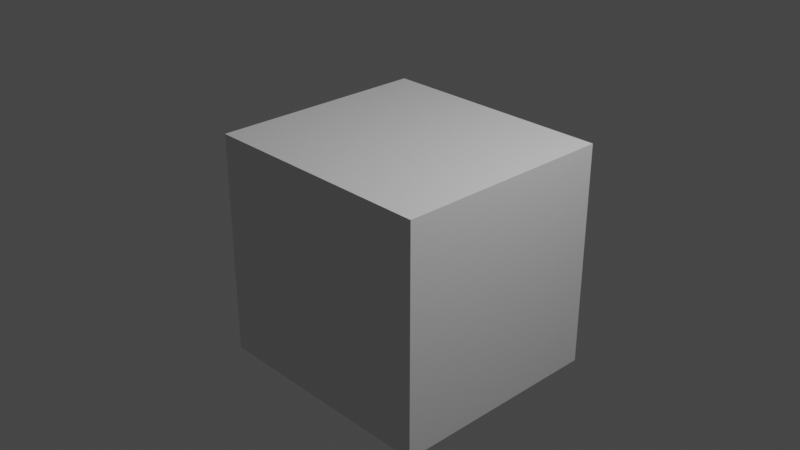 # Source: Test.blend  (saved by Blender 3.6.11; exported with 4.5.12 LTS)
import bpy
from mathutils import Matrix  # noqa: F401  (used for matrix-valued properties, if any)

bpy.ops.wm.read_factory_settings(use_empty=True)
scene = bpy.context.scene
scene.name = 'Scene'

# ---- collections
col_collection = bpy.data.collections.new('Collection'); scene.collection.children.link(col_collection)

# ---- materials (node trees are filled in below, after node groups)
mat_material = bpy.data.materials.new('Material')
mat_material.alpha_threshold = 0.0
mat_material.use_transparent_shadow = False
mat_material.roughness = 0.5
mat_material.line_color = (0.0, 0.0, 0.0, 1.0)

# ---- material node trees
mat_material.use_nodes = True; mat_material.node_tree.nodes.clear()
_N = mat_material.node_tree.nodes; _L = mat_material.node_tree.links
n0 = _N.new('ShaderNodeOutputMaterial'); n0.name = 'Material Output'; n0.location = (300, 300)
n1 = _N.new('ShaderNodeBsdfPrincipled'); n1.name = 'Principled BSDF'; n1.location = (10, 300)
n1.distribution = 'GGX'
n1.subsurface_method = 'RANDOM_WALK_SKIN'
n1.inputs[3].default_value = 1.45
n1.inputs[27].default_value = (0.0, 0.0, 0.0, 1.0)
n1.inputs[28].default_value = 1.0
_L.new(n1.outputs[0], n0.inputs[0])
n0.is_active_output = True

# ---- world
world_world = bpy.data.worlds.new('World'); scene.world = world_world
world_world.use_nodes = True; world_world.node_tree.nodes.clear()
_N = world_world.node_tree.nodes; _L = world_world.node_tree.links
n0 = _N.new('ShaderNodeOutputWorld'); n0.name = 'World Output'; n0.location = (300, 300)
n1 = _N.new('ShaderNodeBackground'); n1.name = 'Background'; n1.location = (10, 300)
n1.inputs[0].default_value = (0.05088, 0.05088, 0.05088, 1.0)
_L.new(n1.outputs[0], n0.inputs[0])
n0.is_active_output = True
world_world.color = (0.05088, 0.05088, 0.05088)
world_world.use_sun_shadow = False
world_world.sun_shadow_jitter_overblur = 0.0

# ---- cameras
cam_camera = bpy.data.cameras.new('Camera')
cam_camera.clip_end = 100.0
cam_camera.ortho_scale = 7.314

# ---- lights
light_light = bpy.data.lights.new('Light', 'POINT')
light_light.transmission_factor = 0.0
light_light.energy = 1000.0
light_light.shadow_soft_size = 0.1
light_light.shadow_maximum_resolution = 0.006
light_light.use_absolute_resolution = True

# ---- meshes
me_cube = bpy.data.meshes.new('Cube')
me_cube.from_pydata([(2.315, -0.1049, -3.314), (2.315, -0.1049, -0.1686), (2.315, 2.363, -3.314), (2.315, 2.363, -0.1686), (-0.3638, -0.1049, -3.314), (-0.3638, -0.1049, -0.1686), (-0.3638, 2.363, -3.314), (-0.3638, 2.363, -0.1686)], [], [(0, 4, 6, 2), (5, 1, 3, 7), (3, 2, 6, 7), (1, 0, 2, 3), (5, 4, 0, 1), (7, 6, 4, 5)])
_uv = me_cube.uv_layers.new(name='UVMap')
_uv.uv.foreach_set('vector', [0.375, 0.0, 0.625, 0.0, 0.625, 0.25, 0.375, 0.25, 0.375, 0.25, 0.625, 0.25, 0.625, 0.5, 0.375, 0.5, 0.375, 0.5, 0.625, 0.5, 0.625, 0.75, 0.375, 0.75, 0.375, 0.75, 0.625, 0.75, 0.625, 1.0, 0.375, 1.0, 0.125, 0.5, 0.375, 0.5, 0.375, 0.75, 0.125, 0.75, 0.625, 0.5, 0.875, 0.5, 0.875, 0.75, 0.625, 0.75])
me_cube.materials.append(mat_material)
me_cube.use_mirror_vertex_groups = False
me_cube.update()

# ---- objects
ob_cube = bpy.data.objects.new('Cube', me_cube)
ob_light = bpy.data.objects.new('Light', light_light)
ob_camera = bpy.data.objects.new('Camera', cam_camera)

# ---- transforms, parenting, visibility, modifiers, constraints
ob_cube.location = (-1.0, -1.0, 0.9634)
ob_cube.scale = (1.0, 1.0, 0.8)
ob_cube.lock_rotations_4d = False
ob_cube.empty_display_type = 'ARROWS'
ob_cube.lineart.crease_threshold = 0.0
ob_light.location = (4.076, 1.005, 5.904)
ob_light.rotation_euler = (0.6503, 0.05522, 1.866)
ob_light.lock_rotations_4d = False
ob_light.empty_display_type = 'ARROWS'
ob_light.color = (0.0, 0.0, 0.0, 0.0)
ob_light.lineart.crease_threshold = 0.0
ob_camera.location = (7.359, -6.926, 4.958)
ob_camera.rotation_euler = (1.109, 0.0, 0.8149)
ob_camera.lock_rotations_4d = False
ob_camera.empty_display_type = 'ARROWS'
ob_camera.color = (0.0, 0.0, 0.0, 0.0)
ob_camera.display_type = 'WIRE'
ob_camera.lineart.crease_threshold = 0.0

# ---- collection membership
col_collection.objects.link(ob_cube)
col_collection.objects.link(ob_light)
col_collection.objects.link(ob_camera)

# ---- scene / render settings (as saved in the file)
scene.camera = ob_camera
scene.frame_start = 1; scene.frame_end = 250; scene.frame_set(1)
scene.render.engine = 'BLENDER_EEVEE_NEXT'
scene.cycles.sampling_pattern = 'TABULATED_SOBOL'
scene.view_settings.view_transform = 'Filmic'
bpy.context.view_layer.update()
